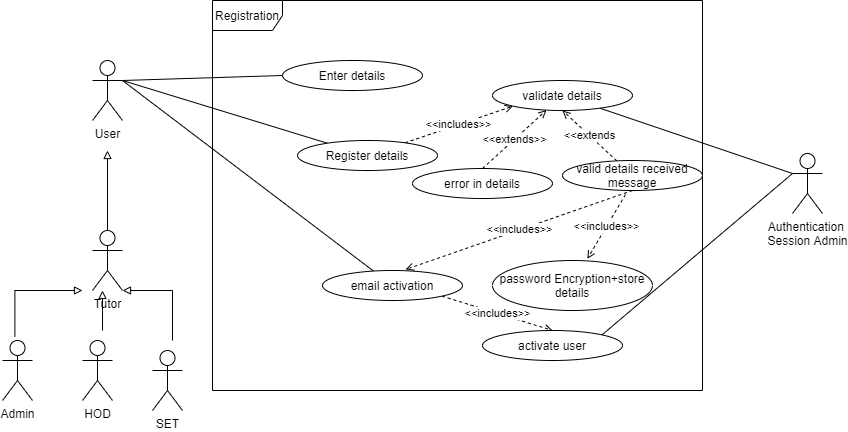

The diagram above was exported from draw.io. Its source (the exported page's mxGraphModel, read from the mxfile embedded in the PNG):
<mxGraphModel dx="334" dy="533" grid="1" gridSize="10" guides="1" tooltips="1" connect="1" arrows="1" fold="1" page="1" pageScale="1" pageWidth="1169" pageHeight="827" background="none" math="0" shadow="0">
  <root>
    <mxCell id="0" />
    <mxCell id="1" parent="0" />
    <mxCell id="wpwfgsYAm35-vt1TdAiA-1544" value="Registration" style="shape=umlFrame;whiteSpace=wrap;html=1;width=70;height=30;" parent="1" vertex="1">
      <mxGeometry x="430" y="230" width="490" height="390" as="geometry" />
    </mxCell>
    <mxCell id="wpwfgsYAm35-vt1TdAiA-1550" style="rounded=0;orthogonalLoop=1;jettySize=auto;html=1;exitX=1;exitY=0.3333333333333333;exitDx=0;exitDy=0;exitPerimeter=0;entryX=0;entryY=0.5;entryDx=0;entryDy=0;endArrow=none;endFill=0;" parent="1" source="wpwfgsYAm35-vt1TdAiA-1545" target="wpwfgsYAm35-vt1TdAiA-1549" edge="1">
      <mxGeometry relative="1" as="geometry" />
    </mxCell>
    <mxCell id="wpwfgsYAm35-vt1TdAiA-1552" style="edgeStyle=none;rounded=0;orthogonalLoop=1;jettySize=auto;html=1;exitX=1;exitY=0.3333333333333333;exitDx=0;exitDy=0;exitPerimeter=0;endArrow=none;endFill=0;" parent="1" source="wpwfgsYAm35-vt1TdAiA-1545" target="wpwfgsYAm35-vt1TdAiA-1551" edge="1">
      <mxGeometry relative="1" as="geometry" />
    </mxCell>
    <mxCell id="wpwfgsYAm35-vt1TdAiA-1573" style="edgeStyle=none;rounded=0;orthogonalLoop=1;jettySize=auto;html=1;exitX=1;exitY=0.3333333333333333;exitDx=0;exitDy=0;exitPerimeter=0;endArrow=none;endFill=0;" parent="1" source="wpwfgsYAm35-vt1TdAiA-1545" target="wpwfgsYAm35-vt1TdAiA-1566" edge="1">
      <mxGeometry relative="1" as="geometry" />
    </mxCell>
    <mxCell id="wpwfgsYAm35-vt1TdAiA-1545" value="User" style="shape=umlActor;verticalLabelPosition=bottom;verticalAlign=top;html=1;" parent="1" vertex="1">
      <mxGeometry x="310" y="290" width="30" height="60" as="geometry" />
    </mxCell>
    <mxCell id="wpwfgsYAm35-vt1TdAiA-1547" value="" style="edgeStyle=orthogonalEdgeStyle;rounded=0;orthogonalLoop=1;jettySize=auto;html=1;endArrow=block;endFill=0;" parent="1" source="wpwfgsYAm35-vt1TdAiA-1546" edge="1">
      <mxGeometry relative="1" as="geometry">
        <mxPoint x="325" y="380" as="targetPoint" />
      </mxGeometry>
    </mxCell>
    <mxCell id="wpwfgsYAm35-vt1TdAiA-1546" value="Tutor" style="shape=umlActor;verticalLabelPosition=bottom;verticalAlign=top;html=1;" parent="1" vertex="1">
      <mxGeometry x="310" y="460" width="30" height="60" as="geometry" />
    </mxCell>
    <mxCell id="wpwfgsYAm35-vt1TdAiA-1565" value="&amp;lt;&amp;lt;includes&amp;gt;&amp;gt;" style="edgeStyle=none;rounded=0;orthogonalLoop=1;jettySize=auto;html=1;entryX=0;entryY=1;entryDx=0;entryDy=0;endArrow=open;endFill=0;dashed=1;" parent="1" source="wpwfgsYAm35-vt1TdAiA-1551" target="wpwfgsYAm35-vt1TdAiA-1563" edge="1">
      <mxGeometry relative="1" as="geometry" />
    </mxCell>
    <mxCell id="wpwfgsYAm35-vt1TdAiA-1549" value="Enter details" style="ellipse;whiteSpace=wrap;html=1;" parent="1" vertex="1">
      <mxGeometry x="500" y="290" width="140" height="30" as="geometry" />
    </mxCell>
    <mxCell id="wpwfgsYAm35-vt1TdAiA-1551" value="Register details" style="ellipse;whiteSpace=wrap;html=1;" parent="1" vertex="1">
      <mxGeometry x="515" y="370" width="140" height="30" as="geometry" />
    </mxCell>
    <mxCell id="wpwfgsYAm35-vt1TdAiA-1553" value="Admin" style="shape=umlActor;verticalLabelPosition=bottom;verticalAlign=top;html=1;" parent="1" vertex="1">
      <mxGeometry x="220" y="570" width="30" height="60" as="geometry" />
    </mxCell>
    <mxCell id="wpwfgsYAm35-vt1TdAiA-1554" value="HOD" style="shape=umlActor;verticalLabelPosition=bottom;verticalAlign=top;html=1;" parent="1" vertex="1">
      <mxGeometry x="300" y="570" width="30" height="60" as="geometry" />
    </mxCell>
    <mxCell id="wpwfgsYAm35-vt1TdAiA-1555" value="SET" style="shape=umlActor;verticalLabelPosition=bottom;verticalAlign=top;html=1;" parent="1" vertex="1">
      <mxGeometry x="370" y="580" width="30" height="60" as="geometry" />
    </mxCell>
    <mxCell id="wpwfgsYAm35-vt1TdAiA-1557" value="" style="edgeStyle=orthogonalEdgeStyle;rounded=0;orthogonalLoop=1;jettySize=auto;html=1;endArrow=block;endFill=0;" parent="1" edge="1">
      <mxGeometry relative="1" as="geometry">
        <mxPoint x="320" y="560" as="sourcePoint" />
        <mxPoint x="320" y="520" as="targetPoint" />
        <Array as="points">
          <mxPoint x="320" y="540" />
          <mxPoint x="320" y="540" />
        </Array>
      </mxGeometry>
    </mxCell>
    <mxCell id="wpwfgsYAm35-vt1TdAiA-1558" value="" style="edgeStyle=orthogonalEdgeStyle;rounded=0;orthogonalLoop=1;jettySize=auto;html=1;endArrow=block;endFill=0;" parent="1" edge="1">
      <mxGeometry relative="1" as="geometry">
        <mxPoint x="390" y="570" as="sourcePoint" />
        <mxPoint x="340" y="520" as="targetPoint" />
        <Array as="points">
          <mxPoint x="390" y="520" />
        </Array>
      </mxGeometry>
    </mxCell>
    <mxCell id="wpwfgsYAm35-vt1TdAiA-1560" value="" style="edgeStyle=orthogonalEdgeStyle;rounded=0;orthogonalLoop=1;jettySize=auto;html=1;endArrow=block;endFill=0;exitX=0.413;exitY=-0.066;exitDx=0;exitDy=0;exitPerimeter=0;" parent="1" source="wpwfgsYAm35-vt1TdAiA-1553" edge="1">
      <mxGeometry relative="1" as="geometry">
        <mxPoint x="330" y="570" as="sourcePoint" />
        <mxPoint x="300" y="520" as="targetPoint" />
        <Array as="points">
          <mxPoint x="232" y="520" />
        </Array>
      </mxGeometry>
    </mxCell>
    <mxCell id="wpwfgsYAm35-vt1TdAiA-1564" value="" style="edgeStyle=none;rounded=0;orthogonalLoop=1;jettySize=auto;html=1;exitX=0;exitY=0.3333333333333333;exitDx=0;exitDy=0;exitPerimeter=0;endArrow=none;endFill=0;" parent="1" source="wpwfgsYAm35-vt1TdAiA-1561" target="wpwfgsYAm35-vt1TdAiA-1563" edge="1">
      <mxGeometry relative="1" as="geometry" />
    </mxCell>
    <mxCell id="wpwfgsYAm35-vt1TdAiA-1561" value="Authentication &lt;br&gt;Session Admin" style="shape=umlActor;verticalLabelPosition=bottom;verticalAlign=top;html=1;" parent="1" vertex="1">
      <mxGeometry x="1010" y="383" width="30" height="60" as="geometry" />
    </mxCell>
    <mxCell id="wpwfgsYAm35-vt1TdAiA-1569" value="&amp;lt;&amp;lt;extends" style="edgeStyle=none;rounded=0;orthogonalLoop=1;jettySize=auto;html=1;dashed=1;endArrow=open;endFill=0;entryX=0.5;entryY=1;entryDx=0;entryDy=0;" parent="1" source="wpwfgsYAm35-vt1TdAiA-1567" target="wpwfgsYAm35-vt1TdAiA-1563" edge="1">
      <mxGeometry relative="1" as="geometry" />
    </mxCell>
    <mxCell id="wpwfgsYAm35-vt1TdAiA-1563" value="validate details" style="ellipse;whiteSpace=wrap;html=1;" parent="1" vertex="1">
      <mxGeometry x="710" y="310" width="140" height="30" as="geometry" />
    </mxCell>
    <mxCell id="wpwfgsYAm35-vt1TdAiA-1576" value="&amp;lt;&amp;lt;includes&amp;gt;&amp;gt;" style="edgeStyle=none;rounded=0;orthogonalLoop=1;jettySize=auto;html=1;exitX=1;exitY=1;exitDx=0;exitDy=0;entryX=0.5;entryY=0;entryDx=0;entryDy=0;endArrow=open;endFill=0;dashed=1;" parent="1" source="wpwfgsYAm35-vt1TdAiA-1566" target="wpwfgsYAm35-vt1TdAiA-1575" edge="1">
      <mxGeometry relative="1" as="geometry" />
    </mxCell>
    <mxCell id="wpwfgsYAm35-vt1TdAiA-1566" value="email activation" style="ellipse;whiteSpace=wrap;html=1;" parent="1" vertex="1">
      <mxGeometry x="540" y="500" width="140" height="30" as="geometry" />
    </mxCell>
    <mxCell id="wpwfgsYAm35-vt1TdAiA-1570" value="&amp;lt;&amp;lt;includes&amp;gt;&amp;gt;" style="edgeStyle=none;rounded=0;orthogonalLoop=1;jettySize=auto;html=1;exitX=0.5;exitY=1;exitDx=0;exitDy=0;dashed=1;endArrow=open;endFill=0;entryX=0.593;entryY=-0.033;entryDx=0;entryDy=0;entryPerimeter=0;" parent="1" source="wpwfgsYAm35-vt1TdAiA-1567" edge="1" target="wpwfgsYAm35-vt1TdAiA-1566">
      <mxGeometry relative="1" as="geometry">
        <mxPoint x="620" y="470" as="targetPoint" />
      </mxGeometry>
    </mxCell>
    <mxCell id="wpwfgsYAm35-vt1TdAiA-1567" value="valid details received message" style="ellipse;whiteSpace=wrap;html=1;" parent="1" vertex="1">
      <mxGeometry x="780" y="390" width="140" height="30" as="geometry" />
    </mxCell>
    <mxCell id="wpwfgsYAm35-vt1TdAiA-1572" value="&amp;lt;&amp;lt;extends&amp;gt;&amp;gt;" style="edgeStyle=none;rounded=0;orthogonalLoop=1;jettySize=auto;html=1;exitX=0.5;exitY=0;exitDx=0;exitDy=0;dashed=1;endArrow=open;endFill=0;" parent="1" source="wpwfgsYAm35-vt1TdAiA-1571" target="wpwfgsYAm35-vt1TdAiA-1563" edge="1">
      <mxGeometry relative="1" as="geometry" />
    </mxCell>
    <mxCell id="wpwfgsYAm35-vt1TdAiA-1571" value="error in details" style="ellipse;whiteSpace=wrap;html=1;" parent="1" vertex="1">
      <mxGeometry x="630" y="398" width="140" height="30" as="geometry" />
    </mxCell>
    <mxCell id="wpwfgsYAm35-vt1TdAiA-1577" style="edgeStyle=none;rounded=0;orthogonalLoop=1;jettySize=auto;html=1;exitX=1;exitY=0;exitDx=0;exitDy=0;entryX=0;entryY=0.3333333333333333;entryDx=0;entryDy=0;entryPerimeter=0;endArrow=none;endFill=0;" parent="1" source="wpwfgsYAm35-vt1TdAiA-1575" target="wpwfgsYAm35-vt1TdAiA-1561" edge="1">
      <mxGeometry relative="1" as="geometry" />
    </mxCell>
    <mxCell id="wpwfgsYAm35-vt1TdAiA-1575" value="activate user" style="ellipse;whiteSpace=wrap;html=1;" parent="1" vertex="1">
      <mxGeometry x="700" y="560" width="140" height="30" as="geometry" />
    </mxCell>
    <mxCell id="2" value="password Encryption+store details" style="ellipse;whiteSpace=wrap;html=1;" vertex="1" parent="1">
      <mxGeometry x="710" y="490" width="160" height="50" as="geometry" />
    </mxCell>
    <mxCell id="3" value="&amp;lt;&amp;lt;includes&amp;gt;&amp;gt;" style="edgeStyle=none;rounded=0;orthogonalLoop=1;jettySize=auto;html=1;exitX=0.45;exitY=1.133;exitDx=0;exitDy=0;dashed=1;endArrow=open;endFill=0;entryX=0.593;entryY=-0.033;entryDx=0;entryDy=0;entryPerimeter=0;exitPerimeter=0;" edge="1" target="2" parent="1" source="wpwfgsYAm35-vt1TdAiA-1567">
      <mxGeometry relative="1" as="geometry">
        <mxPoint x="790" y="470" as="targetPoint" />
        <mxPoint x="1020" y="420" as="sourcePoint" />
      </mxGeometry>
    </mxCell>
  </root>
</mxGraphModel>